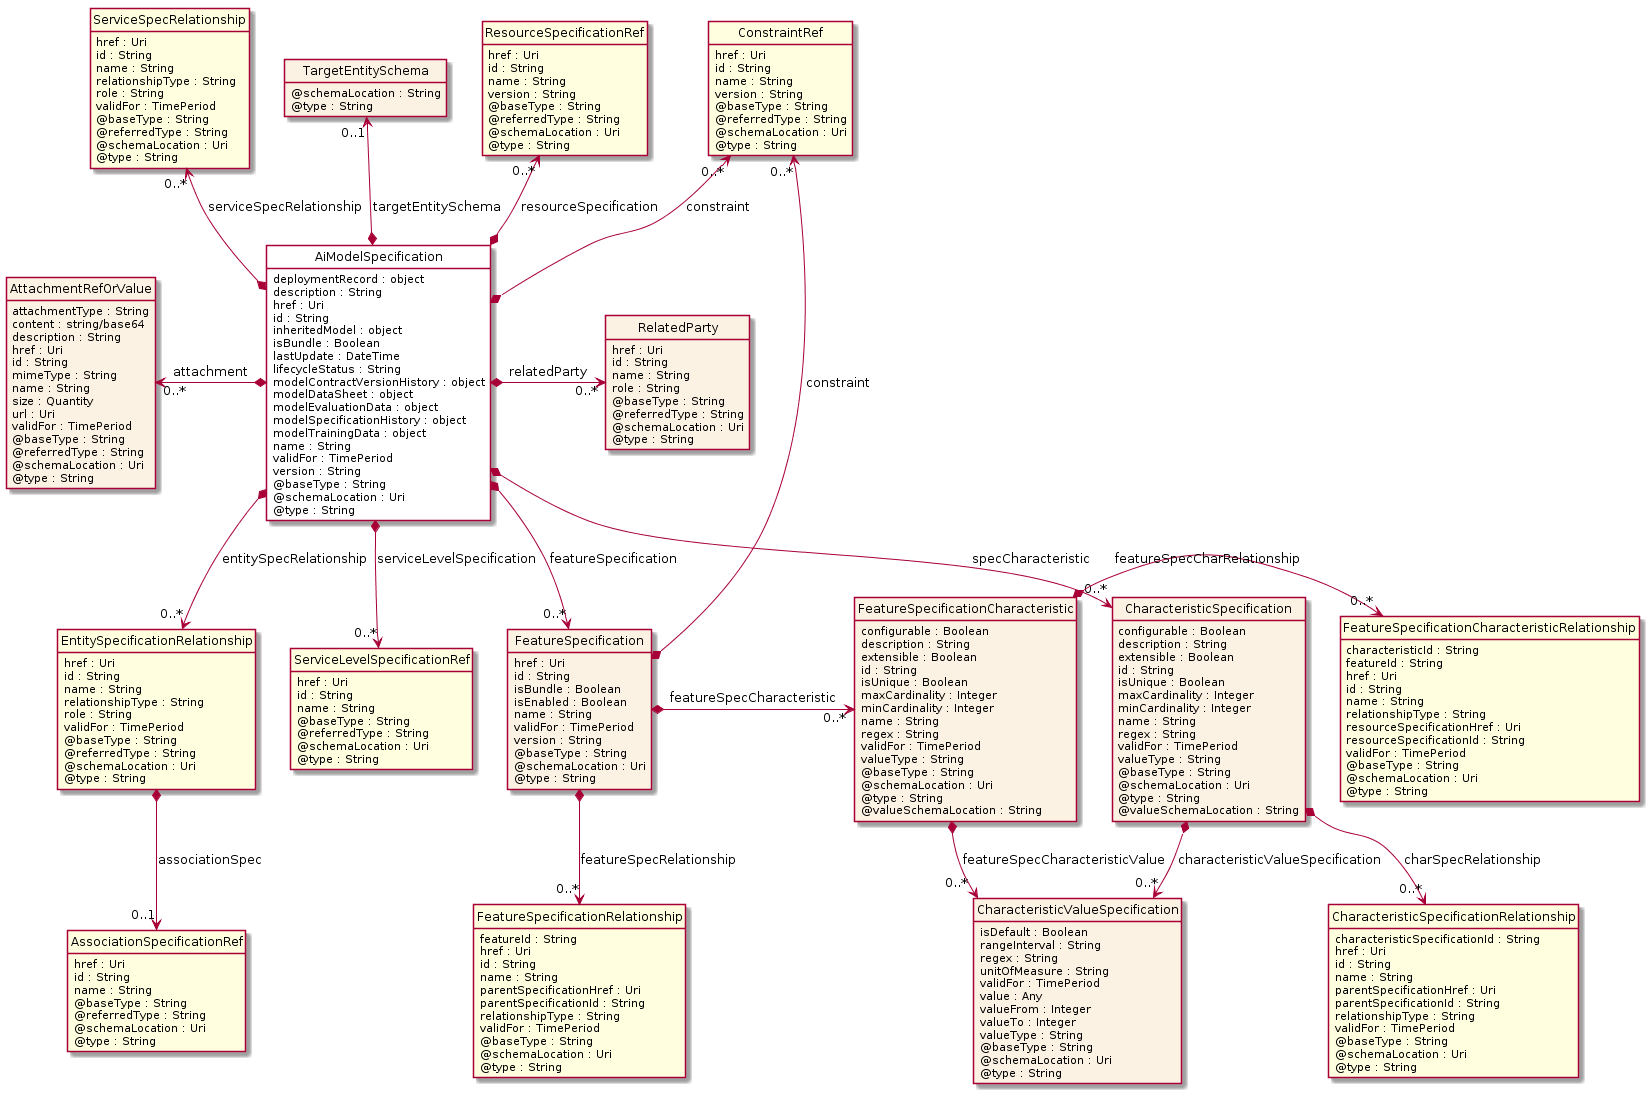

The diagram above was rendered by PlantUML. Its source (embedded in the PNG):
@startuml
hide circle
hide methods
hide stereotype
show <<Enumeration>> stereotype
skinparam class {
   BackgroundColor<<Enumeration>> #E6F5F7
   BackgroundColor<<Ref>> #FFFFE0
   BackgroundColor<<Pivot>> #FFFFFFF
   BackgroundColor #FCF2E3
}

class AiModelSpecification  <<Pivot>> {
    deploymentRecord : object
    description : String
    href : Uri
    id : String
    inheritedModel : object
    isBundle : Boolean
    lastUpdate : DateTime
    lifecycleStatus : String
    modelContractVersionHistory : object
    modelDataSheet : object
    modelEvaluationData : object
    modelSpecificationHistory : object
    modelTrainingData : object
    name : String
    validFor : TimePeriod
    version : String
    @baseType : String
    @schemaLocation : Uri
    @type : String
}

class AttachmentRefOrValue  {
    attachmentType : String
    content : string/base64
    description : String
    href : Uri
    id : String
    mimeType : String
    name : String
    size : Quantity
    url : Uri
    validFor : TimePeriod
    @baseType : String
    @referredType : String
    @schemaLocation : Uri
    @type : String
}

class ServiceSpecRelationship  <<Ref>> {
    href : Uri
    id : String
    name : String
    relationshipType : String
    role : String
    validFor : TimePeriod
    @baseType : String
    @referredType : String
    @schemaLocation : Uri
    @type : String
}

class ServiceLevelSpecificationRef  <<Ref>> {
    href : Uri
    id : String
    name : String
    @baseType : String
    @referredType : String
    @schemaLocation : Uri
    @type : String
}

class TargetEntitySchema  {
    @schemaLocation : String
    @type : String
}

class ResourceSpecificationRef  <<Ref>> {
    href : Uri
    id : String
    name : String
    version : String
    @baseType : String
    @referredType : String
    @schemaLocation : Uri
    @type : String
}

class CharacteristicSpecification  {
    configurable : Boolean
    description : String
    extensible : Boolean
    id : String
    isUnique : Boolean
    maxCardinality : Integer
    minCardinality : Integer
    name : String
    regex : String
    validFor : TimePeriod
    valueType : String
    @baseType : String
    @schemaLocation : Uri
    @type : String
    @valueSchemaLocation : String
}

class CharacteristicSpecificationRelationship  <<Ref>> {
    characteristicSpecificationId : String
    href : Uri
    id : String
    name : String
    parentSpecificationHref : Uri
    parentSpecificationId : String
    relationshipType : String
    validFor : TimePeriod
    @baseType : String
    @schemaLocation : Uri
    @type : String
}

class CharacteristicValueSpecification  {
    isDefault : Boolean
    rangeInterval : String
    regex : String
    unitOfMeasure : String
    validFor : TimePeriod
    value : Any
    valueFrom : Integer
    valueTo : Integer
    valueType : String
    @baseType : String
    @schemaLocation : Uri
    @type : String
}

class EntitySpecificationRelationship  <<Ref>> {
    href : Uri
    id : String
    name : String
    relationshipType : String
    role : String
    validFor : TimePeriod
    @baseType : String
    @referredType : String
    @schemaLocation : Uri
    @type : String
}

class AssociationSpecificationRef  <<Ref>> {
    href : Uri
    id : String
    name : String
    @baseType : String
    @referredType : String
    @schemaLocation : Uri
    @type : String
}

class RelatedParty  {
    href : Uri
    id : String
    name : String
    role : String
    @baseType : String
    @referredType : String
    @schemaLocation : Uri
    @type : String
}

class FeatureSpecification  {
    href : Uri
    id : String
    isBundle : Boolean
    isEnabled : Boolean
    name : String
    validFor : TimePeriod
    version : String
    @baseType : String
    @schemaLocation : Uri
    @type : String
}

class FeatureSpecificationRelationship  <<Ref>> {
    featureId : String
    href : Uri
    id : String
    name : String
    parentSpecificationHref : Uri
    parentSpecificationId : String
    relationshipType : String
    validFor : TimePeriod
    @baseType : String
    @schemaLocation : Uri
    @type : String
}

class ConstraintRef  <<Ref>> {
    href : Uri
    id : String
    name : String
    version : String
    @baseType : String
    @referredType : String
    @schemaLocation : Uri
    @type : String
}

class FeatureSpecificationCharacteristic  {
    configurable : Boolean
    description : String
    extensible : Boolean
    id : String
    isUnique : Boolean
    maxCardinality : Integer
    minCardinality : Integer
    name : String
    regex : String
    validFor : TimePeriod
    valueType : String
    @baseType : String
    @schemaLocation : Uri
    @type : String
    @valueSchemaLocation : String
}

class FeatureSpecificationCharacteristicRelationship  <<Ref>> {
    characteristicId : String
    featureId : String
    href : Uri
    id : String
    name : String
    relationshipType : String
    resourceSpecificationHref : Uri
    resourceSpecificationId : String
    validFor : TimePeriod
    @baseType : String
    @schemaLocation : Uri
    @type : String
}

ConstraintRef "0..*" <--* AiModelSpecification : constraint

AiModelSpecification *-->  "0..*" CharacteristicSpecification : specCharacteristic

AiModelSpecification *-->  "0..*" FeatureSpecification : featureSpecification

CharacteristicSpecification *-->  "0..*" CharacteristicValueSpecification : characteristicValueSpecification

ConstraintRef "0..*" <--* FeatureSpecification : constraint

FeatureSpecificationCharacteristic *-->  "0..*" CharacteristicValueSpecification : featureSpecCharacteristicValue

FeatureSpecification *-right-> "0..*" FeatureSpecificationCharacteristic : featureSpecCharacteristic

AttachmentRefOrValue "0..*" <-left-* AiModelSpecification : attachment

AiModelSpecification *-right-> "0..*" RelatedParty : relatedParty

TargetEntitySchema "0..1" <--* AiModelSpecification : targetEntitySchema

ResourceSpecificationRef "0..*" <--* AiModelSpecification : resourceSpecification

ServiceSpecRelationship "0..*" <--* AiModelSpecification : serviceSpecRelationship

AiModelSpecification *-->  "0..*" ServiceLevelSpecificationRef : serviceLevelSpecification

ServiceLevelSpecificationRef -right[hidden]-> FeatureSpecification

AiModelSpecification *-->  "0..*" EntitySpecificationRelationship : entitySpecRelationship

EntitySpecificationRelationship -right[hidden]-> ServiceLevelSpecificationRef

FeatureSpecification *-->  "0..*" FeatureSpecificationRelationship : featureSpecRelationship

CharacteristicSpecification *-->  "0..*" CharacteristicSpecificationRelationship : charSpecRelationship

FeatureSpecificationCharacteristic *-right-> "0..*" FeatureSpecificationCharacteristicRelationship : featureSpecCharRelationship

EntitySpecificationRelationship *-->  "0..1" AssociationSpecificationRef : associationSpec

@enduml